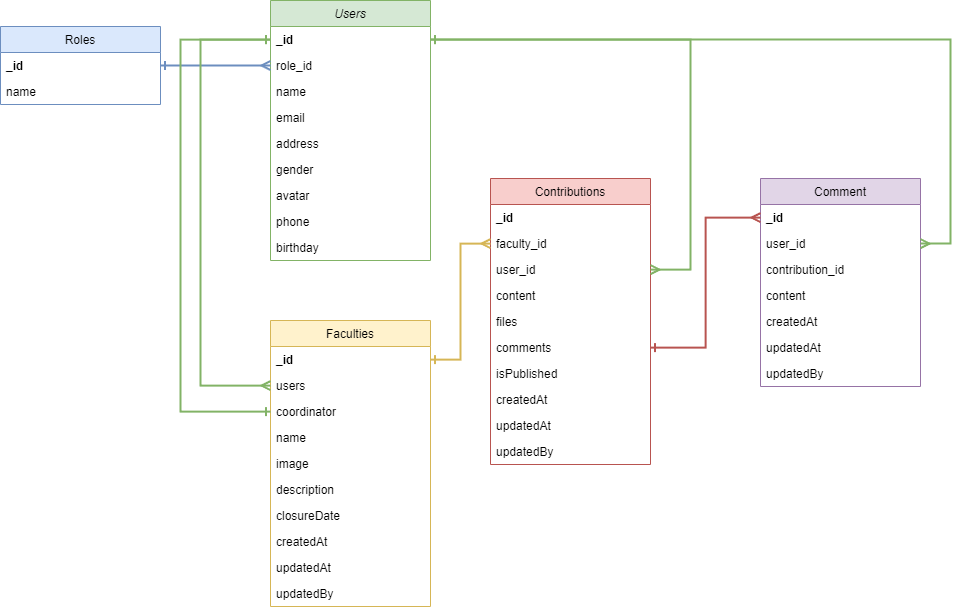

The diagram above was exported from draw.io. Its source (the exported page's mxGraphModel, read from the mxfile embedded in the PNG):
<mxGraphModel dx="2478" dy="1258" grid="1" gridSize="10" guides="1" tooltips="1" connect="1" arrows="1" fold="1" page="1" pageScale="1" pageWidth="827" pageHeight="1169" math="0" shadow="0">
  <root>
    <mxCell id="WIyWlLk6GJQsqaUBKTNV-0" />
    <mxCell id="WIyWlLk6GJQsqaUBKTNV-1" parent="WIyWlLk6GJQsqaUBKTNV-0" />
    <mxCell id="zkfFHV4jXpPFQw0GAbJ--0" value="Users" style="swimlane;fontStyle=2;align=center;verticalAlign=top;childLayout=stackLayout;horizontal=1;startSize=26;horizontalStack=0;resizeParent=1;resizeLast=0;collapsible=1;marginBottom=0;rounded=0;shadow=0;strokeWidth=1;fillColor=#d5e8d4;strokeColor=#82b366;" parent="WIyWlLk6GJQsqaUBKTNV-1" vertex="1">
      <mxGeometry x="390" y="20" width="160" height="260" as="geometry">
        <mxRectangle x="230" y="140" width="160" height="26" as="alternateBounds" />
      </mxGeometry>
    </mxCell>
    <mxCell id="7gYIkbqfzp0eWSu6q1lV-18" value="_id" style="text;align=left;verticalAlign=top;spacingLeft=4;spacingRight=4;overflow=hidden;rotatable=0;points=[[0,0.5],[1,0.5]];portConstraint=eastwest;fontStyle=1" parent="zkfFHV4jXpPFQw0GAbJ--0" vertex="1">
      <mxGeometry y="26" width="160" height="26" as="geometry" />
    </mxCell>
    <mxCell id="7gYIkbqfzp0eWSu6q1lV-23" value="role_id" style="text;align=left;verticalAlign=top;spacingLeft=4;spacingRight=4;overflow=hidden;rotatable=0;points=[[0,0.5],[1,0.5]];portConstraint=eastwest;" parent="zkfFHV4jXpPFQw0GAbJ--0" vertex="1">
      <mxGeometry y="52" width="160" height="26" as="geometry" />
    </mxCell>
    <mxCell id="zkfFHV4jXpPFQw0GAbJ--1" value="name" style="text;align=left;verticalAlign=top;spacingLeft=4;spacingRight=4;overflow=hidden;rotatable=0;points=[[0,0.5],[1,0.5]];portConstraint=eastwest;" parent="zkfFHV4jXpPFQw0GAbJ--0" vertex="1">
      <mxGeometry y="78" width="160" height="26" as="geometry" />
    </mxCell>
    <mxCell id="zkfFHV4jXpPFQw0GAbJ--3" value="email" style="text;align=left;verticalAlign=top;spacingLeft=4;spacingRight=4;overflow=hidden;rotatable=0;points=[[0,0.5],[1,0.5]];portConstraint=eastwest;rounded=0;shadow=0;html=0;" parent="zkfFHV4jXpPFQw0GAbJ--0" vertex="1">
      <mxGeometry y="104" width="160" height="26" as="geometry" />
    </mxCell>
    <mxCell id="7gYIkbqfzp0eWSu6q1lV-14" value="address" style="text;align=left;verticalAlign=top;spacingLeft=4;spacingRight=4;overflow=hidden;rotatable=0;points=[[0,0.5],[1,0.5]];portConstraint=eastwest;rounded=0;shadow=0;html=0;" parent="zkfFHV4jXpPFQw0GAbJ--0" vertex="1">
      <mxGeometry y="130" width="160" height="26" as="geometry" />
    </mxCell>
    <mxCell id="7gYIkbqfzp0eWSu6q1lV-15" value="gender" style="text;align=left;verticalAlign=top;spacingLeft=4;spacingRight=4;overflow=hidden;rotatable=0;points=[[0,0.5],[1,0.5]];portConstraint=eastwest;rounded=0;shadow=0;html=0;" parent="zkfFHV4jXpPFQw0GAbJ--0" vertex="1">
      <mxGeometry y="156" width="160" height="26" as="geometry" />
    </mxCell>
    <mxCell id="7gYIkbqfzp0eWSu6q1lV-38" value="avatar" style="text;align=left;verticalAlign=top;spacingLeft=4;spacingRight=4;overflow=hidden;rotatable=0;points=[[0,0.5],[1,0.5]];portConstraint=eastwest;rounded=0;shadow=0;html=0;" parent="zkfFHV4jXpPFQw0GAbJ--0" vertex="1">
      <mxGeometry y="182" width="160" height="26" as="geometry" />
    </mxCell>
    <mxCell id="7gYIkbqfzp0eWSu6q1lV-39" value="phone" style="text;align=left;verticalAlign=top;spacingLeft=4;spacingRight=4;overflow=hidden;rotatable=0;points=[[0,0.5],[1,0.5]];portConstraint=eastwest;rounded=0;shadow=0;html=0;" parent="zkfFHV4jXpPFQw0GAbJ--0" vertex="1">
      <mxGeometry y="208" width="160" height="26" as="geometry" />
    </mxCell>
    <mxCell id="7gYIkbqfzp0eWSu6q1lV-40" value="birthday" style="text;align=left;verticalAlign=top;spacingLeft=4;spacingRight=4;overflow=hidden;rotatable=0;points=[[0,0.5],[1,0.5]];portConstraint=eastwest;rounded=0;shadow=0;html=0;" parent="zkfFHV4jXpPFQw0GAbJ--0" vertex="1">
      <mxGeometry y="234" width="160" height="26" as="geometry" />
    </mxCell>
    <mxCell id="zkfFHV4jXpPFQw0GAbJ--13" value="Roles" style="swimlane;fontStyle=0;align=center;verticalAlign=top;childLayout=stackLayout;horizontal=1;startSize=26;horizontalStack=0;resizeParent=1;resizeLast=0;collapsible=1;marginBottom=0;rounded=0;shadow=0;strokeWidth=1;fillColor=#dae8fc;strokeColor=#6c8ebf;" parent="WIyWlLk6GJQsqaUBKTNV-1" vertex="1">
      <mxGeometry x="120" y="46" width="160" height="78" as="geometry">
        <mxRectangle x="340" y="380" width="170" height="26" as="alternateBounds" />
      </mxGeometry>
    </mxCell>
    <mxCell id="zkfFHV4jXpPFQw0GAbJ--14" value="_id" style="text;align=left;verticalAlign=top;spacingLeft=4;spacingRight=4;overflow=hidden;rotatable=0;points=[[0,0.5],[1,0.5]];portConstraint=eastwest;fontStyle=1" parent="zkfFHV4jXpPFQw0GAbJ--13" vertex="1">
      <mxGeometry y="26" width="160" height="26" as="geometry" />
    </mxCell>
    <mxCell id="7gYIkbqfzp0eWSu6q1lV-17" value="name" style="text;align=left;verticalAlign=top;spacingLeft=4;spacingRight=4;overflow=hidden;rotatable=0;points=[[0,0.5],[1,0.5]];portConstraint=eastwest;" parent="zkfFHV4jXpPFQw0GAbJ--13" vertex="1">
      <mxGeometry y="52" width="160" height="26" as="geometry" />
    </mxCell>
    <mxCell id="7gYIkbqfzp0eWSu6q1lV-2" value="Contributions" style="swimlane;fontStyle=0;align=center;verticalAlign=top;childLayout=stackLayout;horizontal=1;startSize=26;horizontalStack=0;resizeParent=1;resizeLast=0;collapsible=1;marginBottom=0;rounded=0;shadow=0;strokeWidth=1;fillColor=#f8cecc;strokeColor=#b85450;" parent="WIyWlLk6GJQsqaUBKTNV-1" vertex="1">
      <mxGeometry x="610" y="198" width="160" height="286" as="geometry">
        <mxRectangle x="340" y="380" width="170" height="26" as="alternateBounds" />
      </mxGeometry>
    </mxCell>
    <mxCell id="7gYIkbqfzp0eWSu6q1lV-22" value="_id" style="text;align=left;verticalAlign=top;spacingLeft=4;spacingRight=4;overflow=hidden;rotatable=0;points=[[0,0.5],[1,0.5]];portConstraint=eastwest;fontStyle=1" parent="7gYIkbqfzp0eWSu6q1lV-2" vertex="1">
      <mxGeometry y="26" width="160" height="26" as="geometry" />
    </mxCell>
    <mxCell id="7gYIkbqfzp0eWSu6q1lV-32" value="faculty_id" style="text;align=left;verticalAlign=top;spacingLeft=4;spacingRight=4;overflow=hidden;rotatable=0;points=[[0,0.5],[1,0.5]];portConstraint=eastwest;" parent="7gYIkbqfzp0eWSu6q1lV-2" vertex="1">
      <mxGeometry y="52" width="160" height="26" as="geometry" />
    </mxCell>
    <mxCell id="7gYIkbqfzp0eWSu6q1lV-36" value="user_id" style="text;align=left;verticalAlign=top;spacingLeft=4;spacingRight=4;overflow=hidden;rotatable=0;points=[[0,0.5],[1,0.5]];portConstraint=eastwest;" parent="7gYIkbqfzp0eWSu6q1lV-2" vertex="1">
      <mxGeometry y="78" width="160" height="26" as="geometry" />
    </mxCell>
    <mxCell id="7gYIkbqfzp0eWSu6q1lV-13" value="content" style="text;align=left;verticalAlign=top;spacingLeft=4;spacingRight=4;overflow=hidden;rotatable=0;points=[[0,0.5],[1,0.5]];portConstraint=eastwest;" parent="7gYIkbqfzp0eWSu6q1lV-2" vertex="1">
      <mxGeometry y="104" width="160" height="26" as="geometry" />
    </mxCell>
    <mxCell id="7gYIkbqfzp0eWSu6q1lV-6" value="files" style="text;align=left;verticalAlign=top;spacingLeft=4;spacingRight=4;overflow=hidden;rotatable=0;points=[[0,0.5],[1,0.5]];portConstraint=eastwest;" parent="7gYIkbqfzp0eWSu6q1lV-2" vertex="1">
      <mxGeometry y="130" width="160" height="26" as="geometry" />
    </mxCell>
    <mxCell id="IEWJHCaajnIEI1GL8lM2-0" value="comments" style="text;align=left;verticalAlign=top;spacingLeft=4;spacingRight=4;overflow=hidden;rotatable=0;points=[[0,0.5],[1,0.5]];portConstraint=eastwest;" vertex="1" parent="7gYIkbqfzp0eWSu6q1lV-2">
      <mxGeometry y="156" width="160" height="26" as="geometry" />
    </mxCell>
    <mxCell id="UXB7XiBPcrDx0LPy_Zqb-3" value="isPublished" style="text;align=left;verticalAlign=top;spacingLeft=4;spacingRight=4;overflow=hidden;rotatable=0;points=[[0,0.5],[1,0.5]];portConstraint=eastwest;" parent="7gYIkbqfzp0eWSu6q1lV-2" vertex="1">
      <mxGeometry y="182" width="160" height="26" as="geometry" />
    </mxCell>
    <mxCell id="7gYIkbqfzp0eWSu6q1lV-4" value="createdAt" style="text;align=left;verticalAlign=top;spacingLeft=4;spacingRight=4;overflow=hidden;rotatable=0;points=[[0,0.5],[1,0.5]];portConstraint=eastwest;" parent="7gYIkbqfzp0eWSu6q1lV-2" vertex="1">
      <mxGeometry y="208" width="160" height="26" as="geometry" />
    </mxCell>
    <mxCell id="7gYIkbqfzp0eWSu6q1lV-5" value="updatedAt" style="text;align=left;verticalAlign=top;spacingLeft=4;spacingRight=4;overflow=hidden;rotatable=0;points=[[0,0.5],[1,0.5]];portConstraint=eastwest;" parent="7gYIkbqfzp0eWSu6q1lV-2" vertex="1">
      <mxGeometry y="234" width="160" height="26" as="geometry" />
    </mxCell>
    <mxCell id="7gYIkbqfzp0eWSu6q1lV-35" value="updatedBy" style="text;align=left;verticalAlign=top;spacingLeft=4;spacingRight=4;overflow=hidden;rotatable=0;points=[[0,0.5],[1,0.5]];portConstraint=eastwest;" parent="7gYIkbqfzp0eWSu6q1lV-2" vertex="1">
      <mxGeometry y="260" width="160" height="26" as="geometry" />
    </mxCell>
    <mxCell id="7gYIkbqfzp0eWSu6q1lV-7" value="Faculties" style="swimlane;fontStyle=0;align=center;verticalAlign=top;childLayout=stackLayout;horizontal=1;startSize=26;horizontalStack=0;resizeParent=1;resizeLast=0;collapsible=1;marginBottom=0;rounded=0;shadow=0;strokeWidth=1;fillColor=#fff2cc;strokeColor=#d6b656;" parent="WIyWlLk6GJQsqaUBKTNV-1" vertex="1">
      <mxGeometry x="390" y="340" width="160" height="286" as="geometry">
        <mxRectangle x="340" y="380" width="170" height="26" as="alternateBounds" />
      </mxGeometry>
    </mxCell>
    <mxCell id="7gYIkbqfzp0eWSu6q1lV-8" value="_id" style="text;align=left;verticalAlign=top;spacingLeft=4;spacingRight=4;overflow=hidden;rotatable=0;points=[[0,0.5],[1,0.5]];portConstraint=eastwest;fontStyle=1" parent="7gYIkbqfzp0eWSu6q1lV-7" vertex="1">
      <mxGeometry y="26" width="160" height="26" as="geometry" />
    </mxCell>
    <mxCell id="7gYIkbqfzp0eWSu6q1lV-30" value="users" style="text;align=left;verticalAlign=top;spacingLeft=4;spacingRight=4;overflow=hidden;rotatable=0;points=[[0,0.5],[1,0.5]];portConstraint=eastwest;" parent="7gYIkbqfzp0eWSu6q1lV-7" vertex="1">
      <mxGeometry y="52" width="160" height="26" as="geometry" />
    </mxCell>
    <mxCell id="UXB7XiBPcrDx0LPy_Zqb-1" value="coordinator" style="text;align=left;verticalAlign=top;spacingLeft=4;spacingRight=4;overflow=hidden;rotatable=0;points=[[0,0.5],[1,0.5]];portConstraint=eastwest;" parent="7gYIkbqfzp0eWSu6q1lV-7" vertex="1">
      <mxGeometry y="78" width="160" height="26" as="geometry" />
    </mxCell>
    <mxCell id="7gYIkbqfzp0eWSu6q1lV-21" value="name" style="text;align=left;verticalAlign=top;spacingLeft=4;spacingRight=4;overflow=hidden;rotatable=0;points=[[0,0.5],[1,0.5]];portConstraint=eastwest;" parent="7gYIkbqfzp0eWSu6q1lV-7" vertex="1">
      <mxGeometry y="104" width="160" height="26" as="geometry" />
    </mxCell>
    <mxCell id="uaa1RZDcMAGf9cfK-YUX-9" value="image" style="text;align=left;verticalAlign=top;spacingLeft=4;spacingRight=4;overflow=hidden;rotatable=0;points=[[0,0.5],[1,0.5]];portConstraint=eastwest;" parent="7gYIkbqfzp0eWSu6q1lV-7" vertex="1">
      <mxGeometry y="130" width="160" height="26" as="geometry" />
    </mxCell>
    <mxCell id="7gYIkbqfzp0eWSu6q1lV-9" value="description" style="text;align=left;verticalAlign=top;spacingLeft=4;spacingRight=4;overflow=hidden;rotatable=0;points=[[0,0.5],[1,0.5]];portConstraint=eastwest;" parent="7gYIkbqfzp0eWSu6q1lV-7" vertex="1">
      <mxGeometry y="156" width="160" height="26" as="geometry" />
    </mxCell>
    <mxCell id="7gYIkbqfzp0eWSu6q1lV-10" value="closureDate" style="text;align=left;verticalAlign=top;spacingLeft=4;spacingRight=4;overflow=hidden;rotatable=0;points=[[0,0.5],[1,0.5]];portConstraint=eastwest;" parent="7gYIkbqfzp0eWSu6q1lV-7" vertex="1">
      <mxGeometry y="182" width="160" height="26" as="geometry" />
    </mxCell>
    <mxCell id="7gYIkbqfzp0eWSu6q1lV-11" value="createdAt" style="text;align=left;verticalAlign=top;spacingLeft=4;spacingRight=4;overflow=hidden;rotatable=0;points=[[0,0.5],[1,0.5]];portConstraint=eastwest;" parent="7gYIkbqfzp0eWSu6q1lV-7" vertex="1">
      <mxGeometry y="208" width="160" height="26" as="geometry" />
    </mxCell>
    <mxCell id="7gYIkbqfzp0eWSu6q1lV-12" value="updatedAt" style="text;align=left;verticalAlign=top;spacingLeft=4;spacingRight=4;overflow=hidden;rotatable=0;points=[[0,0.5],[1,0.5]];portConstraint=eastwest;" parent="7gYIkbqfzp0eWSu6q1lV-7" vertex="1">
      <mxGeometry y="234" width="160" height="26" as="geometry" />
    </mxCell>
    <mxCell id="7gYIkbqfzp0eWSu6q1lV-34" value="updatedBy" style="text;align=left;verticalAlign=top;spacingLeft=4;spacingRight=4;overflow=hidden;rotatable=0;points=[[0,0.5],[1,0.5]];portConstraint=eastwest;" parent="7gYIkbqfzp0eWSu6q1lV-7" vertex="1">
      <mxGeometry y="260" width="160" height="26" as="geometry" />
    </mxCell>
    <mxCell id="7gYIkbqfzp0eWSu6q1lV-25" style="edgeStyle=orthogonalEdgeStyle;rounded=0;orthogonalLoop=1;jettySize=auto;html=1;startArrow=ERone;startFill=0;endArrow=ERmany;endFill=0;fontStyle=1;strokeWidth=2;fillColor=#dae8fc;strokeColor=#6c8ebf;" parent="WIyWlLk6GJQsqaUBKTNV-1" source="zkfFHV4jXpPFQw0GAbJ--14" target="7gYIkbqfzp0eWSu6q1lV-23" edge="1">
      <mxGeometry relative="1" as="geometry" />
    </mxCell>
    <mxCell id="7gYIkbqfzp0eWSu6q1lV-33" style="edgeStyle=orthogonalEdgeStyle;rounded=0;orthogonalLoop=1;jettySize=auto;html=1;startArrow=ERone;startFill=0;endArrow=ERmany;endFill=0;fontStyle=1;strokeWidth=2;fillColor=#fff2cc;strokeColor=#d6b656;" parent="WIyWlLk6GJQsqaUBKTNV-1" source="7gYIkbqfzp0eWSu6q1lV-8" target="7gYIkbqfzp0eWSu6q1lV-32" edge="1">
      <mxGeometry relative="1" as="geometry" />
    </mxCell>
    <mxCell id="7gYIkbqfzp0eWSu6q1lV-37" style="edgeStyle=orthogonalEdgeStyle;rounded=0;orthogonalLoop=1;jettySize=auto;html=1;startArrow=ERone;startFill=0;endArrow=ERmany;endFill=0;fontStyle=1;strokeWidth=2;fillColor=#d5e8d4;strokeColor=#82b366;" parent="WIyWlLk6GJQsqaUBKTNV-1" source="7gYIkbqfzp0eWSu6q1lV-18" target="7gYIkbqfzp0eWSu6q1lV-36" edge="1">
      <mxGeometry relative="1" as="geometry">
        <Array as="points">
          <mxPoint x="810" y="59" />
          <mxPoint x="810" y="289" />
        </Array>
      </mxGeometry>
    </mxCell>
    <mxCell id="7gYIkbqfzp0eWSu6q1lV-42" value="Comment" style="swimlane;fontStyle=0;align=center;verticalAlign=top;childLayout=stackLayout;horizontal=1;startSize=26;horizontalStack=0;resizeParent=1;resizeLast=0;collapsible=1;marginBottom=0;rounded=0;shadow=0;strokeWidth=1;fillColor=#e1d5e7;strokeColor=#9673a6;" parent="WIyWlLk6GJQsqaUBKTNV-1" vertex="1">
      <mxGeometry x="880" y="198" width="160" height="208" as="geometry">
        <mxRectangle x="340" y="380" width="170" height="26" as="alternateBounds" />
      </mxGeometry>
    </mxCell>
    <mxCell id="7gYIkbqfzp0eWSu6q1lV-43" value="_id" style="text;align=left;verticalAlign=top;spacingLeft=4;spacingRight=4;overflow=hidden;rotatable=0;points=[[0,0.5],[1,0.5]];portConstraint=eastwest;fontStyle=1" parent="7gYIkbqfzp0eWSu6q1lV-42" vertex="1">
      <mxGeometry y="26" width="160" height="26" as="geometry" />
    </mxCell>
    <mxCell id="7gYIkbqfzp0eWSu6q1lV-45" value="user_id" style="text;align=left;verticalAlign=top;spacingLeft=4;spacingRight=4;overflow=hidden;rotatable=0;points=[[0,0.5],[1,0.5]];portConstraint=eastwest;" parent="7gYIkbqfzp0eWSu6q1lV-42" vertex="1">
      <mxGeometry y="52" width="160" height="26" as="geometry" />
    </mxCell>
    <mxCell id="7gYIkbqfzp0eWSu6q1lV-44" value="contribution_id" style="text;align=left;verticalAlign=top;spacingLeft=4;spacingRight=4;overflow=hidden;rotatable=0;points=[[0,0.5],[1,0.5]];portConstraint=eastwest;" parent="7gYIkbqfzp0eWSu6q1lV-42" vertex="1">
      <mxGeometry y="78" width="160" height="26" as="geometry" />
    </mxCell>
    <mxCell id="7gYIkbqfzp0eWSu6q1lV-47" value="content" style="text;align=left;verticalAlign=top;spacingLeft=4;spacingRight=4;overflow=hidden;rotatable=0;points=[[0,0.5],[1,0.5]];portConstraint=eastwest;" parent="7gYIkbqfzp0eWSu6q1lV-42" vertex="1">
      <mxGeometry y="104" width="160" height="26" as="geometry" />
    </mxCell>
    <mxCell id="7gYIkbqfzp0eWSu6q1lV-49" value="createdAt" style="text;align=left;verticalAlign=top;spacingLeft=4;spacingRight=4;overflow=hidden;rotatable=0;points=[[0,0.5],[1,0.5]];portConstraint=eastwest;" parent="7gYIkbqfzp0eWSu6q1lV-42" vertex="1">
      <mxGeometry y="130" width="160" height="26" as="geometry" />
    </mxCell>
    <mxCell id="7gYIkbqfzp0eWSu6q1lV-50" value="updatedAt" style="text;align=left;verticalAlign=top;spacingLeft=4;spacingRight=4;overflow=hidden;rotatable=0;points=[[0,0.5],[1,0.5]];portConstraint=eastwest;" parent="7gYIkbqfzp0eWSu6q1lV-42" vertex="1">
      <mxGeometry y="156" width="160" height="26" as="geometry" />
    </mxCell>
    <mxCell id="7gYIkbqfzp0eWSu6q1lV-51" value="updatedBy" style="text;align=left;verticalAlign=top;spacingLeft=4;spacingRight=4;overflow=hidden;rotatable=0;points=[[0,0.5],[1,0.5]];portConstraint=eastwest;" parent="7gYIkbqfzp0eWSu6q1lV-42" vertex="1">
      <mxGeometry y="182" width="160" height="26" as="geometry" />
    </mxCell>
    <mxCell id="7gYIkbqfzp0eWSu6q1lV-52" style="edgeStyle=orthogonalEdgeStyle;rounded=0;orthogonalLoop=1;jettySize=auto;html=1;startArrow=ERone;startFill=0;endArrow=ERmany;endFill=0;strokeWidth=2;fillColor=#d5e8d4;strokeColor=#82b366;" parent="WIyWlLk6GJQsqaUBKTNV-1" source="7gYIkbqfzp0eWSu6q1lV-18" target="7gYIkbqfzp0eWSu6q1lV-45" edge="1">
      <mxGeometry relative="1" as="geometry">
        <Array as="points">
          <mxPoint x="1070" y="59" />
          <mxPoint x="1070" y="263" />
        </Array>
      </mxGeometry>
    </mxCell>
    <mxCell id="7gYIkbqfzp0eWSu6q1lV-53" style="edgeStyle=orthogonalEdgeStyle;rounded=0;orthogonalLoop=1;jettySize=auto;html=1;startArrow=ERone;startFill=0;endArrow=ERmany;endFill=0;strokeWidth=2;fillColor=#f8cecc;strokeColor=#b85450;" parent="WIyWlLk6GJQsqaUBKTNV-1" source="IEWJHCaajnIEI1GL8lM2-0" target="7gYIkbqfzp0eWSu6q1lV-43" edge="1">
      <mxGeometry relative="1" as="geometry" />
    </mxCell>
    <mxCell id="UXB7XiBPcrDx0LPy_Zqb-0" style="edgeStyle=orthogonalEdgeStyle;rounded=0;orthogonalLoop=1;jettySize=auto;html=1;strokeWidth=2;startArrow=ERone;startFill=0;endArrow=ERmany;endFill=0;fillColor=#d5e8d4;strokeColor=#82b366;" parent="WIyWlLk6GJQsqaUBKTNV-1" source="7gYIkbqfzp0eWSu6q1lV-18" target="7gYIkbqfzp0eWSu6q1lV-30" edge="1">
      <mxGeometry relative="1" as="geometry">
        <Array as="points">
          <mxPoint x="320" y="59" />
          <mxPoint x="320" y="405" />
        </Array>
      </mxGeometry>
    </mxCell>
    <mxCell id="UXB7XiBPcrDx0LPy_Zqb-2" style="edgeStyle=orthogonalEdgeStyle;rounded=0;orthogonalLoop=1;jettySize=auto;html=1;strokeWidth=2;startArrow=ERone;startFill=0;endArrow=ERone;endFill=0;fillColor=#d5e8d4;strokeColor=#82b366;" parent="WIyWlLk6GJQsqaUBKTNV-1" source="7gYIkbqfzp0eWSu6q1lV-18" target="UXB7XiBPcrDx0LPy_Zqb-1" edge="1">
      <mxGeometry relative="1" as="geometry">
        <Array as="points">
          <mxPoint x="300" y="59" />
          <mxPoint x="300" y="431" />
        </Array>
      </mxGeometry>
    </mxCell>
  </root>
</mxGraphModel>